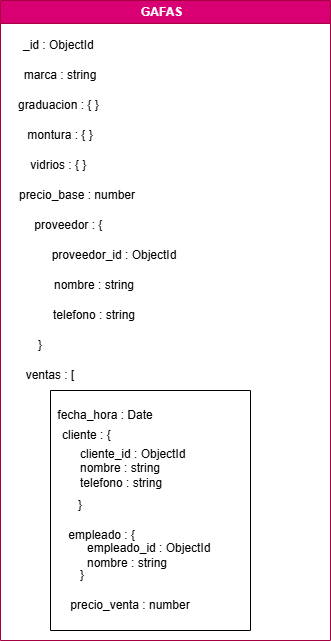

The diagram above was exported from draw.io. Its source (the exported page's mxGraphModel, read from the mxfile embedded in the PNG):
<mxGraphModel dx="786" dy="417" grid="1" gridSize="10" guides="1" tooltips="1" connect="1" arrows="1" fold="1" page="1" pageScale="1" pageWidth="827" pageHeight="1169" math="0" shadow="0">
  <root>
    <mxCell id="0" />
    <mxCell id="1" parent="0" />
    <mxCell id="GD2ZtGpYP5fgp6yCGaLp-1" parent="1" style="swimlane;whiteSpace=wrap;html=1;fillColor=#d80073;fontColor=#ffffff;strokeColor=#A50040;" value="&amp;nbsp;GAFAS&amp;nbsp; &amp;nbsp;" vertex="1">
      <mxGeometry height="640" width="330" x="300" y="30" as="geometry" />
    </mxCell>
    <mxCell id="GD2ZtGpYP5fgp6yCGaLp-2" parent="GD2ZtGpYP5fgp6yCGaLp-1" style="text;html=1;whiteSpace=wrap;strokeColor=none;fillColor=none;align=center;verticalAlign=middle;rounded=0;" value="_id : ObjectId&amp;nbsp;" vertex="1">
      <mxGeometry height="30" width="100" x="10" y="30" as="geometry" />
    </mxCell>
    <mxCell id="GD2ZtGpYP5fgp6yCGaLp-3" parent="GD2ZtGpYP5fgp6yCGaLp-1" style="text;html=1;whiteSpace=wrap;strokeColor=none;fillColor=none;align=center;verticalAlign=middle;rounded=0;" value="marca : string" vertex="1">
      <mxGeometry height="30" width="100" x="10" y="60" as="geometry" />
    </mxCell>
    <mxCell id="GD2ZtGpYP5fgp6yCGaLp-4" parent="GD2ZtGpYP5fgp6yCGaLp-1" style="text;html=1;whiteSpace=wrap;strokeColor=none;fillColor=none;align=center;verticalAlign=middle;rounded=0;" value="graduacion : { }&amp;nbsp;" vertex="1">
      <mxGeometry height="30" width="100" x="10" y="90" as="geometry" />
    </mxCell>
    <mxCell id="GD2ZtGpYP5fgp6yCGaLp-5" parent="GD2ZtGpYP5fgp6yCGaLp-1" style="text;html=1;whiteSpace=wrap;strokeColor=none;fillColor=none;align=center;verticalAlign=middle;rounded=0;" value="montura : { }" vertex="1">
      <mxGeometry height="30" width="100" x="10" y="120" as="geometry" />
    </mxCell>
    <mxCell id="GD2ZtGpYP5fgp6yCGaLp-6" parent="GD2ZtGpYP5fgp6yCGaLp-1" style="text;html=1;whiteSpace=wrap;strokeColor=none;fillColor=none;align=center;verticalAlign=middle;rounded=0;" value="vidrios : { }&amp;nbsp;" vertex="1">
      <mxGeometry height="30" width="100" x="10" y="150" as="geometry" />
    </mxCell>
    <mxCell id="GD2ZtGpYP5fgp6yCGaLp-7" parent="GD2ZtGpYP5fgp6yCGaLp-1" style="text;html=1;whiteSpace=wrap;strokeColor=none;fillColor=none;align=center;verticalAlign=middle;rounded=0;" value="precio_base : number" vertex="1">
      <mxGeometry height="30" width="146" x="4" y="180" as="geometry" />
    </mxCell>
    <mxCell id="GD2ZtGpYP5fgp6yCGaLp-11" parent="GD2ZtGpYP5fgp6yCGaLp-1" style="text;html=1;whiteSpace=wrap;strokeColor=none;fillColor=none;align=center;verticalAlign=middle;rounded=0;" value="proveedor : {&amp;nbsp;" vertex="1">
      <mxGeometry height="30" width="100" x="20" y="210" as="geometry" />
    </mxCell>
    <mxCell id="GD2ZtGpYP5fgp6yCGaLp-14" parent="GD2ZtGpYP5fgp6yCGaLp-1" style="text;html=1;whiteSpace=wrap;strokeColor=none;fillColor=none;align=center;verticalAlign=middle;rounded=0;" value="proveedor_id : ObjectId" vertex="1">
      <mxGeometry height="30" width="150" x="39" y="240" as="geometry" />
    </mxCell>
    <mxCell id="GD2ZtGpYP5fgp6yCGaLp-15" parent="GD2ZtGpYP5fgp6yCGaLp-1" style="text;html=1;whiteSpace=wrap;strokeColor=none;fillColor=none;align=center;verticalAlign=middle;rounded=0;" value="nombre : string" vertex="1">
      <mxGeometry height="30" width="100" x="44" y="270" as="geometry" />
    </mxCell>
    <mxCell id="GD2ZtGpYP5fgp6yCGaLp-16" parent="GD2ZtGpYP5fgp6yCGaLp-1" style="text;html=1;whiteSpace=wrap;strokeColor=none;fillColor=none;align=center;verticalAlign=middle;rounded=0;" value="telefono : string" vertex="1">
      <mxGeometry height="30" width="110" x="39" y="300" as="geometry" />
    </mxCell>
    <mxCell id="GD2ZtGpYP5fgp6yCGaLp-18" parent="GD2ZtGpYP5fgp6yCGaLp-1" style="text;html=1;whiteSpace=wrap;strokeColor=none;fillColor=none;align=center;verticalAlign=middle;rounded=0;" value="}" vertex="1">
      <mxGeometry height="30" width="60" x="10" y="330" as="geometry" />
    </mxCell>
    <mxCell id="GD2ZtGpYP5fgp6yCGaLp-19" parent="GD2ZtGpYP5fgp6yCGaLp-1" style="text;html=1;whiteSpace=wrap;strokeColor=none;fillColor=none;align=center;verticalAlign=middle;rounded=0;" value="&amp;nbsp;ventas : [&amp;nbsp;" vertex="1">
      <mxGeometry height="30" width="60" x="20" y="360" as="geometry" />
    </mxCell>
    <mxCell id="GD2ZtGpYP5fgp6yCGaLp-20" parent="GD2ZtGpYP5fgp6yCGaLp-1" style="swimlane;startSize=0;" value="" vertex="1">
      <mxGeometry height="240" width="200" x="50" y="390" as="geometry">
        <mxRectangle height="40" width="50" x="52" y="390" as="alternateBounds" />
      </mxGeometry>
    </mxCell>
    <mxCell id="GD2ZtGpYP5fgp6yCGaLp-21" parent="GD2ZtGpYP5fgp6yCGaLp-20" style="text;html=1;whiteSpace=wrap;strokeColor=none;fillColor=none;align=center;verticalAlign=middle;rounded=0;" value="fecha_hora : Date" vertex="1">
      <mxGeometry height="30" width="110" y="10" as="geometry" />
    </mxCell>
    <mxCell id="GD2ZtGpYP5fgp6yCGaLp-22" parent="GD2ZtGpYP5fgp6yCGaLp-20" style="text;html=1;whiteSpace=wrap;strokeColor=none;fillColor=none;align=center;verticalAlign=middle;rounded=0;" value="cliente : {&amp;nbsp;" vertex="1">
      <mxGeometry height="30" width="60" x="8" y="30" as="geometry" />
    </mxCell>
    <mxCell id="GD2ZtGpYP5fgp6yCGaLp-23" parent="GD2ZtGpYP5fgp6yCGaLp-20" style="text;html=1;whiteSpace=wrap;strokeColor=none;fillColor=none;align=left;verticalAlign=middle;rounded=0;" value="cliente_id : ObjectId&lt;div&gt;nombre : string&lt;/div&gt;&lt;div&gt;telefono : string&lt;/div&gt;&lt;div&gt;&lt;br&gt;&lt;/div&gt;" vertex="1">
      <mxGeometry height="70" width="120" x="28" y="50" as="geometry" />
    </mxCell>
    <mxCell id="GD2ZtGpYP5fgp6yCGaLp-24" parent="GD2ZtGpYP5fgp6yCGaLp-20" style="text;html=1;whiteSpace=wrap;strokeColor=none;fillColor=none;align=center;verticalAlign=middle;rounded=0;" value="}" vertex="1">
      <mxGeometry height="30" width="60" y="100" as="geometry" />
    </mxCell>
    <mxCell id="GD2ZtGpYP5fgp6yCGaLp-27" parent="GD2ZtGpYP5fgp6yCGaLp-20" style="text;html=1;whiteSpace=wrap;strokeColor=none;fillColor=none;align=center;verticalAlign=middle;rounded=0;" value="empleado : {&amp;nbsp;&amp;nbsp;" vertex="1">
      <mxGeometry height="30" width="80" x="15" y="130" as="geometry" />
    </mxCell>
    <mxCell id="GD2ZtGpYP5fgp6yCGaLp-28" parent="GD2ZtGpYP5fgp6yCGaLp-20" style="text;html=1;whiteSpace=wrap;strokeColor=none;fillColor=none;align=left;verticalAlign=middle;rounded=0;" value="empleado_id : ObjectId&lt;div&gt;nombre : string&lt;/div&gt;" vertex="1">
      <mxGeometry height="30" width="130" x="35" y="150" as="geometry" />
    </mxCell>
    <mxCell id="GD2ZtGpYP5fgp6yCGaLp-29" parent="GD2ZtGpYP5fgp6yCGaLp-20" style="text;html=1;whiteSpace=wrap;strokeColor=none;fillColor=none;align=center;verticalAlign=middle;rounded=0;" value="}" vertex="1">
      <mxGeometry height="30" width="60" x="2" y="170" as="geometry" />
    </mxCell>
    <mxCell id="GD2ZtGpYP5fgp6yCGaLp-30" parent="GD2ZtGpYP5fgp6yCGaLp-20" style="text;html=1;whiteSpace=wrap;strokeColor=none;fillColor=none;align=center;verticalAlign=middle;rounded=0;" value="precio_venta : number" vertex="1">
      <mxGeometry height="30" width="130" x="15" y="200" as="geometry" />
    </mxCell>
  </root>
</mxGraphModel>